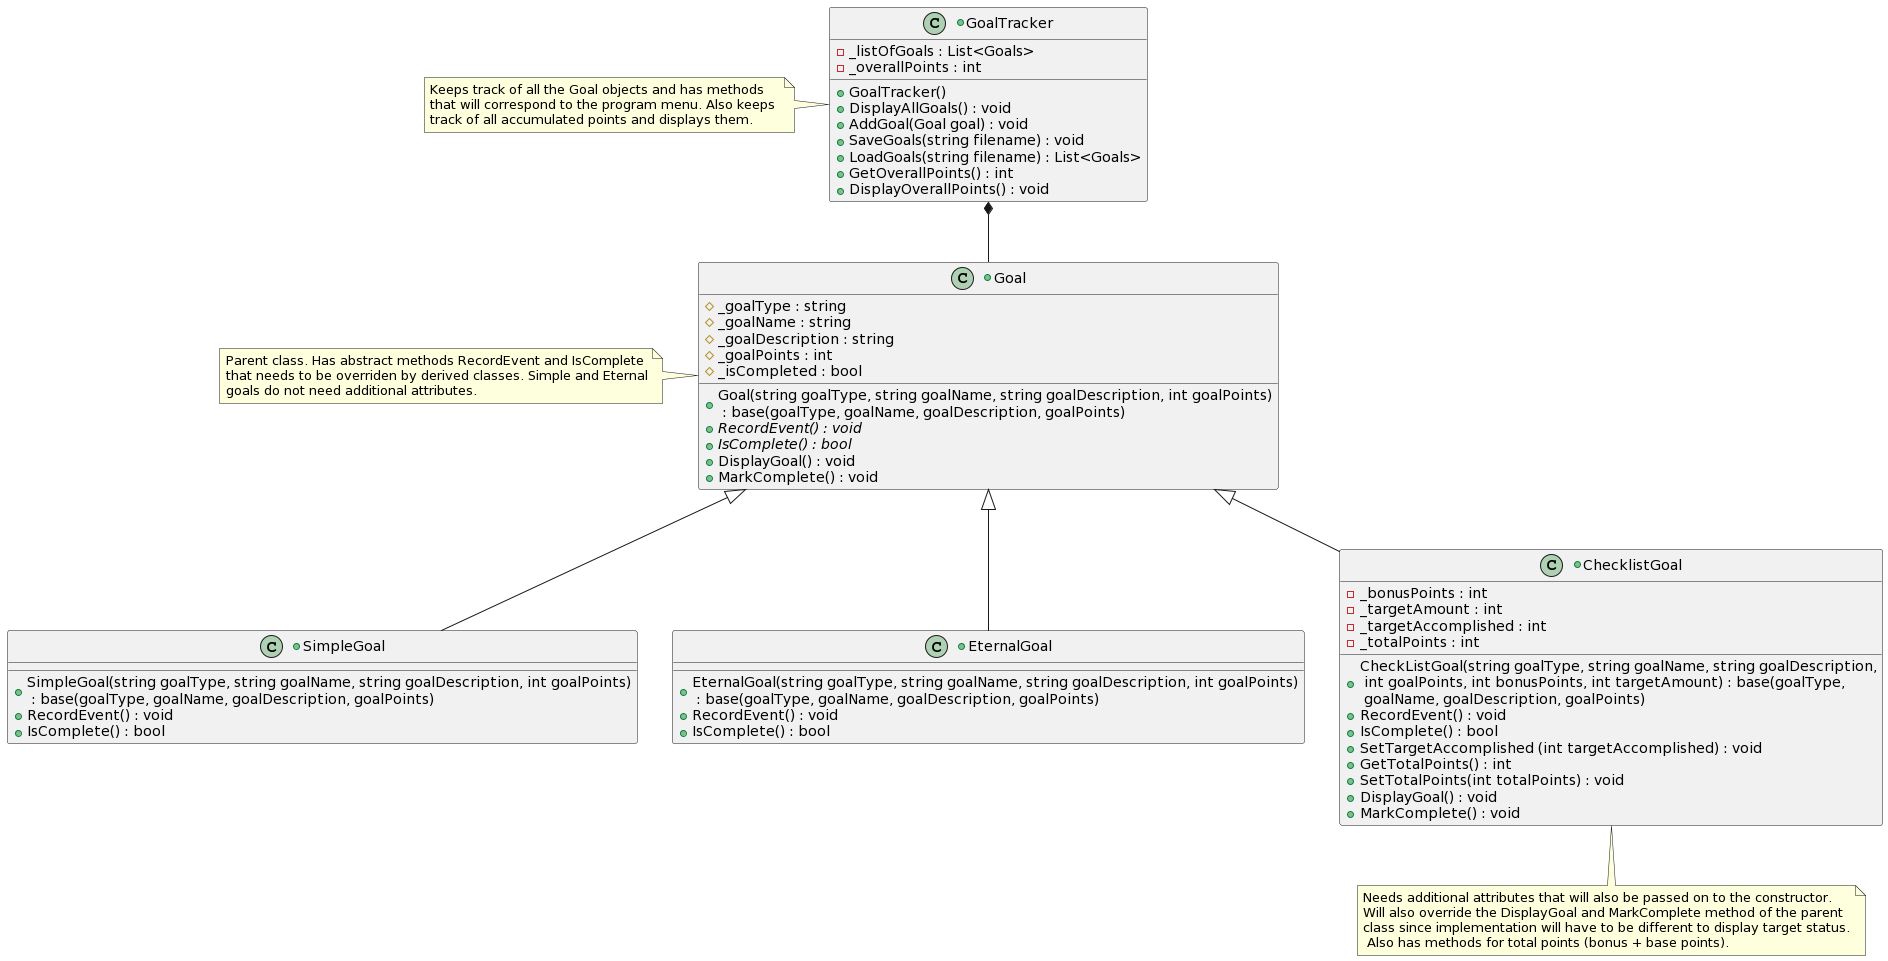

The diagram above was rendered by PlantUML. Its source (embedded in the PNG):
@startuml
+class GoalTracker {
-_listOfGoals : List<Goals>
-_overallPoints : int

+GoalTracker()
+DisplayAllGoals() : void
+AddGoal(Goal goal) : void
+SaveGoals(string filename) : void
+LoadGoals(string filename) : List<Goals> 
+GetOverallPoints() : int
+DisplayOverallPoints() : void


}

+class Goal {
#_goalType : string
#_goalName : string
#_goalDescription : string
#_goalPoints : int
#_isCompleted : bool


+Goal(string goalType, string goalName, string goalDescription, int goalPoints)\n : base(goalType, goalName, goalDescription, goalPoints)
+{abstract} RecordEvent() : void
+{abstract} IsComplete() : bool
+DisplayGoal() : void
+MarkComplete() : void

}

+class SimpleGoal {

+SimpleGoal(string goalType, string goalName, string goalDescription, int goalPoints)\n : base(goalType, goalName, goalDescription, goalPoints)
+RecordEvent() : void
+IsComplete() : bool 
}


+class EternalGoal {

+EternalGoal(string goalType, string goalName, string goalDescription, int goalPoints)\n : base(goalType, goalName, goalDescription, goalPoints)
+RecordEvent() : void
+IsComplete() : bool

}


+class ChecklistGoal {
-_bonusPoints : int
-_targetAmount : int
-_targetAccomplished : int
-_totalPoints : int

+CheckListGoal(string goalType, string goalName, string goalDescription,\n int goalPoints, int bonusPoints, int targetAmount) : base(goalType,\n goalName, goalDescription, goalPoints)
+RecordEvent() : void
+IsComplete() : bool 
+SetTargetAccomplished (int targetAccomplished) : void
+GetTotalPoints() : int
+SetTotalPoints(int totalPoints) : void
+DisplayGoal() : void
+MarkComplete() : void

}

Goal <|-- SimpleGoal
Goal <|-- EternalGoal
Goal <|-- ChecklistGoal
GoalTracker *-- Goal

note left of GoalTracker: Keeps track of all the Goal objects and has methods\nthat will correspond to the program menu. Also keeps \ntrack of all accumulated points and displays them. 
note left of Goal: Parent class. Has abstract methods RecordEvent and IsComplete\nthat needs to be overriden by derived classes. Simple and Eternal\ngoals do not need additional attributes.
note bottom of ChecklistGoal: Needs additional attributes that will also be passed on to the constructor.\nWill also override the DisplayGoal and MarkComplete method of the parent\nclass since implementation will have to be different to display target status.\n Also has methods for total points (bonus + base points).
@enduml